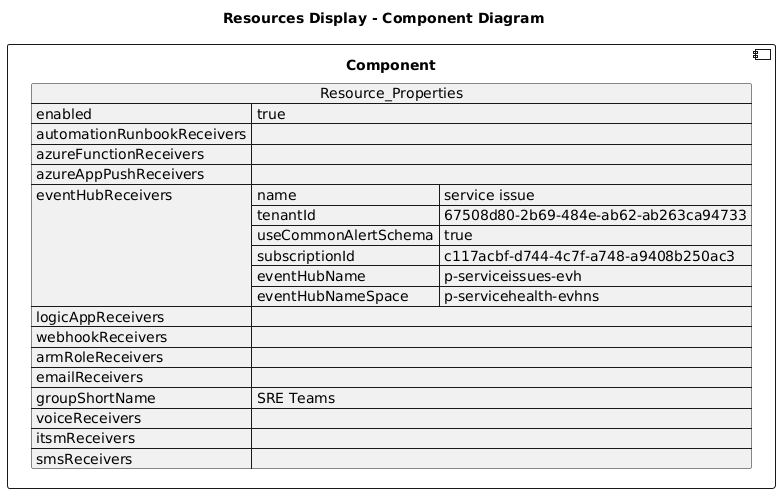

The diagram above was rendered by PlantUML. Its source (embedded in the PNG):
@startuml

title Resources Display - Component Diagram

component Component {

json  Resource_Properties {
  "enabled": true,
  "automationRunbookReceivers": [],
  "azureFunctionReceivers": [],
  "azureAppPushReceivers": [],
  "eventHubReceivers": [
    {
      "name": "service issue",
      "tenantId": "67508d80-2b69-484e-ab62-ab263ca94733",
      "useCommonAlertSchema": true,
      "subscriptionId": "c117acbf-d744-4c7f-a748-a9408b250ac3",
      "eventHubName": "p-serviceissues-evh",
      "eventHubNameSpace": "p-servicehealth-evhns"
    }
  ],
  "logicAppReceivers": [],
  "webhookReceivers": [],
  "armRoleReceivers": [],
  "emailReceivers": [],
  "groupShortName": "SRE Teams",
  "voiceReceivers": [],
  "itsmReceivers": [],
  "smsReceivers": []
}
}
@enduml